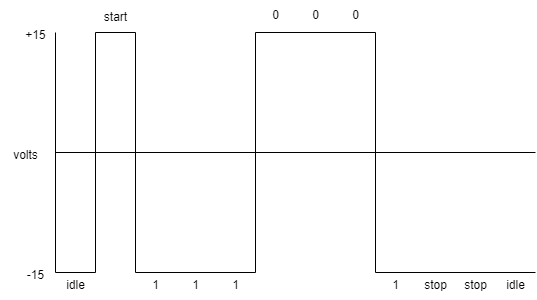

The diagram above was exported from draw.io. Its source (the exported page's mxGraphModel, read from the mxfile embedded in the PNG):
<mxGraphModel dx="794" dy="378" grid="1" gridSize="10" guides="1" tooltips="1" connect="1" arrows="1" fold="1" page="1" pageScale="1" pageWidth="827" pageHeight="1169" math="0" shadow="0">
  <root>
    <mxCell id="0" />
    <mxCell id="1" parent="0" />
    <mxCell id="F1ICznkCuVI7HG8JqLvl-1" value="" style="endArrow=none;html=1;rounded=0;endSize=10;" edge="1" parent="1">
      <mxGeometry width="50" height="50" relative="1" as="geometry">
        <mxPoint x="120" y="320" as="sourcePoint" />
        <mxPoint x="120" y="80" as="targetPoint" />
      </mxGeometry>
    </mxCell>
    <mxCell id="F1ICznkCuVI7HG8JqLvl-2" value="" style="endArrow=none;html=1;rounded=0;" edge="1" parent="1">
      <mxGeometry width="50" height="50" relative="1" as="geometry">
        <mxPoint x="120" y="200" as="sourcePoint" />
        <mxPoint x="600" y="200" as="targetPoint" />
      </mxGeometry>
    </mxCell>
    <mxCell id="F1ICznkCuVI7HG8JqLvl-3" value="" style="endArrow=none;html=1;rounded=0;" edge="1" parent="1">
      <mxGeometry width="50" height="50" relative="1" as="geometry">
        <mxPoint x="120" y="320" as="sourcePoint" />
        <mxPoint x="160" y="320" as="targetPoint" />
      </mxGeometry>
    </mxCell>
    <mxCell id="F1ICznkCuVI7HG8JqLvl-4" value="" style="endArrow=none;html=1;rounded=0;" edge="1" parent="1">
      <mxGeometry width="50" height="50" relative="1" as="geometry">
        <mxPoint x="160" y="320" as="sourcePoint" />
        <mxPoint x="160" y="80" as="targetPoint" />
      </mxGeometry>
    </mxCell>
    <mxCell id="F1ICznkCuVI7HG8JqLvl-5" value="" style="endArrow=none;html=1;rounded=0;" edge="1" parent="1">
      <mxGeometry width="50" height="50" relative="1" as="geometry">
        <mxPoint x="160" y="80" as="sourcePoint" />
        <mxPoint x="200" y="80" as="targetPoint" />
      </mxGeometry>
    </mxCell>
    <mxCell id="F1ICznkCuVI7HG8JqLvl-6" value="" style="endArrow=none;html=1;rounded=0;" edge="1" parent="1">
      <mxGeometry width="50" height="50" relative="1" as="geometry">
        <mxPoint x="200" y="320" as="sourcePoint" />
        <mxPoint x="200" y="80" as="targetPoint" />
      </mxGeometry>
    </mxCell>
    <mxCell id="F1ICznkCuVI7HG8JqLvl-7" value="" style="endArrow=none;html=1;rounded=0;" edge="1" parent="1">
      <mxGeometry width="50" height="50" relative="1" as="geometry">
        <mxPoint x="200" y="320" as="sourcePoint" />
        <mxPoint x="320" y="320" as="targetPoint" />
      </mxGeometry>
    </mxCell>
    <mxCell id="F1ICznkCuVI7HG8JqLvl-8" value="+15" style="text;html=1;align=center;verticalAlign=middle;resizable=0;points=[];autosize=1;strokeColor=none;fillColor=none;" vertex="1" parent="1">
      <mxGeometry x="80" y="68" width="40" height="30" as="geometry" />
    </mxCell>
    <mxCell id="F1ICznkCuVI7HG8JqLvl-9" value="-15" style="text;html=1;align=center;verticalAlign=middle;resizable=0;points=[];autosize=1;strokeColor=none;fillColor=none;" vertex="1" parent="1">
      <mxGeometry x="80" y="308" width="40" height="30" as="geometry" />
    </mxCell>
    <mxCell id="F1ICznkCuVI7HG8JqLvl-10" value="idle" style="text;html=1;align=center;verticalAlign=middle;resizable=0;points=[];autosize=1;strokeColor=none;fillColor=none;" vertex="1" parent="1">
      <mxGeometry x="120" y="318" width="40" height="30" as="geometry" />
    </mxCell>
    <mxCell id="F1ICznkCuVI7HG8JqLvl-16" value="1" style="text;html=1;align=center;verticalAlign=middle;resizable=0;points=[];autosize=1;strokeColor=none;fillColor=none;" vertex="1" parent="1">
      <mxGeometry x="205" y="318" width="30" height="30" as="geometry" />
    </mxCell>
    <mxCell id="F1ICznkCuVI7HG8JqLvl-17" value="1" style="text;html=1;align=center;verticalAlign=middle;resizable=0;points=[];autosize=1;strokeColor=none;fillColor=none;" vertex="1" parent="1">
      <mxGeometry x="245" y="318" width="30" height="30" as="geometry" />
    </mxCell>
    <mxCell id="F1ICznkCuVI7HG8JqLvl-22" value="volts" style="text;html=1;align=center;verticalAlign=middle;resizable=0;points=[];autosize=1;strokeColor=none;fillColor=none;" vertex="1" parent="1">
      <mxGeometry x="65" y="188" width="50" height="30" as="geometry" />
    </mxCell>
    <mxCell id="F1ICznkCuVI7HG8JqLvl-24" value="" style="endArrow=none;html=1;rounded=0;" edge="1" parent="1">
      <mxGeometry width="50" height="50" relative="1" as="geometry">
        <mxPoint x="320" y="320" as="sourcePoint" />
        <mxPoint x="320" y="80" as="targetPoint" />
      </mxGeometry>
    </mxCell>
    <mxCell id="F1ICznkCuVI7HG8JqLvl-25" value="" style="endArrow=none;html=1;rounded=0;" edge="1" parent="1">
      <mxGeometry width="50" height="50" relative="1" as="geometry">
        <mxPoint x="320" y="80" as="sourcePoint" />
        <mxPoint x="440" y="80" as="targetPoint" />
      </mxGeometry>
    </mxCell>
    <mxCell id="F1ICznkCuVI7HG8JqLvl-26" value="" style="endArrow=none;html=1;rounded=0;" edge="1" parent="1">
      <mxGeometry width="50" height="50" relative="1" as="geometry">
        <mxPoint x="440" y="320" as="sourcePoint" />
        <mxPoint x="440" y="80" as="targetPoint" />
      </mxGeometry>
    </mxCell>
    <mxCell id="F1ICznkCuVI7HG8JqLvl-27" value="" style="endArrow=none;html=1;rounded=0;" edge="1" parent="1">
      <mxGeometry width="50" height="50" relative="1" as="geometry">
        <mxPoint x="440" y="320" as="sourcePoint" />
        <mxPoint x="600" y="320" as="targetPoint" />
      </mxGeometry>
    </mxCell>
    <mxCell id="F1ICznkCuVI7HG8JqLvl-28" value="start" style="text;html=1;align=center;verticalAlign=middle;resizable=0;points=[];autosize=1;strokeColor=none;fillColor=none;" vertex="1" parent="1">
      <mxGeometry x="155" y="50" width="50" height="30" as="geometry" />
    </mxCell>
    <mxCell id="F1ICznkCuVI7HG8JqLvl-29" value="0" style="text;html=1;align=center;verticalAlign=middle;resizable=0;points=[];autosize=1;strokeColor=none;fillColor=none;" vertex="1" parent="1">
      <mxGeometry x="325" y="48" width="30" height="30" as="geometry" />
    </mxCell>
    <mxCell id="F1ICznkCuVI7HG8JqLvl-30" value="0" style="text;html=1;align=center;verticalAlign=middle;resizable=0;points=[];autosize=1;strokeColor=none;fillColor=none;" vertex="1" parent="1">
      <mxGeometry x="365" y="48" width="30" height="30" as="geometry" />
    </mxCell>
    <mxCell id="F1ICznkCuVI7HG8JqLvl-33" value="1" style="text;html=1;align=center;verticalAlign=middle;resizable=0;points=[];autosize=1;strokeColor=none;fillColor=none;" vertex="1" parent="1">
      <mxGeometry x="285" y="318" width="30" height="30" as="geometry" />
    </mxCell>
    <mxCell id="F1ICznkCuVI7HG8JqLvl-35" value="stop" style="text;html=1;align=center;verticalAlign=middle;resizable=0;points=[];autosize=1;strokeColor=none;fillColor=none;" vertex="1" parent="1">
      <mxGeometry x="515" y="318" width="50" height="30" as="geometry" />
    </mxCell>
    <mxCell id="F1ICznkCuVI7HG8JqLvl-36" value="idle" style="text;html=1;align=center;verticalAlign=middle;resizable=0;points=[];autosize=1;strokeColor=none;fillColor=none;" vertex="1" parent="1">
      <mxGeometry x="560" y="318" width="40" height="30" as="geometry" />
    </mxCell>
    <mxCell id="F1ICznkCuVI7HG8JqLvl-37" value="0" style="text;html=1;align=center;verticalAlign=middle;resizable=0;points=[];autosize=1;strokeColor=none;fillColor=none;" vertex="1" parent="1">
      <mxGeometry x="405" y="48" width="30" height="30" as="geometry" />
    </mxCell>
    <mxCell id="F1ICznkCuVI7HG8JqLvl-38" value="stop" style="text;html=1;align=center;verticalAlign=middle;resizable=0;points=[];autosize=1;strokeColor=none;fillColor=none;" vertex="1" parent="1">
      <mxGeometry x="475" y="318" width="50" height="30" as="geometry" />
    </mxCell>
    <mxCell id="F1ICznkCuVI7HG8JqLvl-39" value="1" style="text;html=1;align=center;verticalAlign=middle;resizable=0;points=[];autosize=1;strokeColor=none;fillColor=none;" vertex="1" parent="1">
      <mxGeometry x="445" y="318" width="30" height="30" as="geometry" />
    </mxCell>
  </root>
</mxGraphModel>